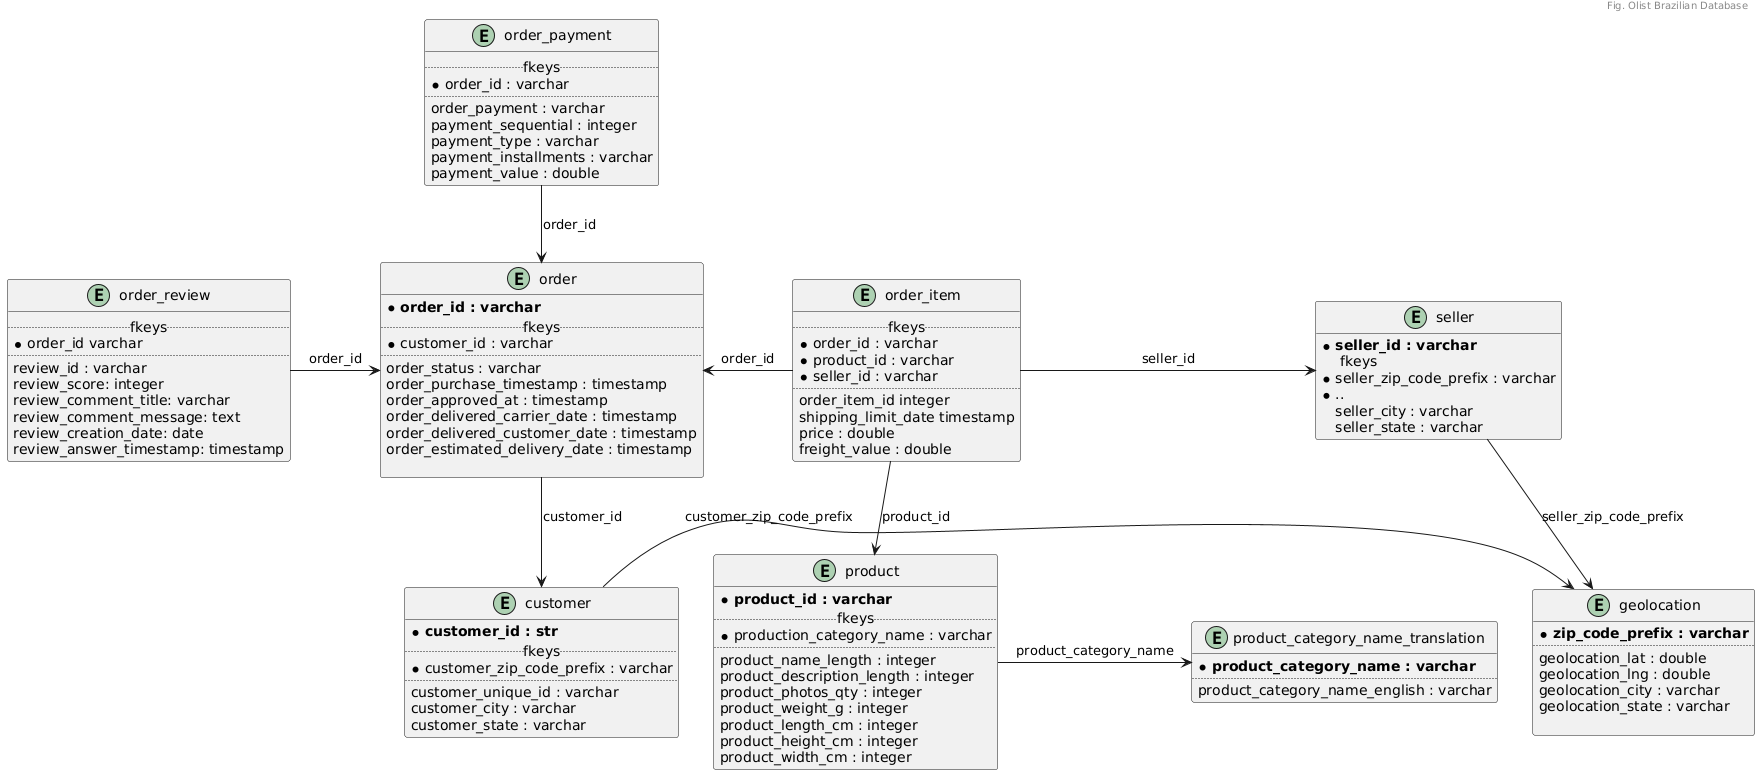

The diagram above was rendered by PlantUML. Its source (embedded in the PNG):
@startuml
header Fig. Olist Brazilian Database

entity customer {
  * **customer_id : str**
  .. fkeys ..
  * customer_zip_code_prefix : varchar
  ..
  customer_unique_id : varchar
  customer_city : varchar
  customer_state : varchar
}

entity geolocation {
  * **zip_code_prefix : varchar**
  ..
  geolocation_lat : double
  geolocation_lng : double
  geolocation_city : varchar
  geolocation_state : varchar

}

entity order {
    * **order_id : varchar**
    .. fkeys ..
    * customer_id : varchar
    ..
    order_status : varchar 
    order_purchase_timestamp : timestamp
    order_approved_at : timestamp
    order_delivered_carrier_date : timestamp
    order_delivered_customer_date : timestamp
    order_estimated_delivery_date : timestamp

}

entity order_payment {
    .. fkeys ..
    * order_id : varchar
    ..
    order_payment : varchar    
    payment_sequential : integer
    payment_type : varchar
    payment_installments : varchar
    payment_value : double
}

entity seller {
    * **seller_id : varchar**
    .. fkeys ..    
    * seller_zip_code_prefix : varchar
    * ..
    seller_city : varchar
    seller_state : varchar
}

entity product {
    * **product_id : varchar**
    .. fkeys ..
    * production_category_name : varchar
    ..
    product_name_length : integer
    product_description_length : integer
    product_photos_qty : integer
    product_weight_g : integer
    product_length_cm : integer
    product_height_cm : integer
    product_width_cm : integer
}

entity order_review {
    .. fkeys ..
    * order_id varchar
    ..
    review_id : varchar
    review_score: integer
    review_comment_title: varchar
    review_comment_message: text
    review_creation_date: date
    review_answer_timestamp: timestamp
}

entity order_item {
    .. fkeys ..
    * order_id : varchar
    * product_id : varchar
    * seller_id : varchar
    ..
    order_item_id integer
    shipping_limit_date timestamp
    price : double
    freight_value : double
}

entity product_category_name_translation {
    * **product_category_name : varchar**
    ..
    product_category_name_english : varchar
}

order_review -r-> order : order_id
order_payment -d-> order : order_id
order -d-> customer : customer_id
order_item -l-> order : order_id
order_item -r-> seller : seller_id
seller -d-> geolocation : seller_zip_code_prefix
customer -r--> geolocation : customer_zip_code_prefix
product -r-> product_category_name_translation : product_category_name
product <-u- order_item : product_id

hide empty members
@enduml